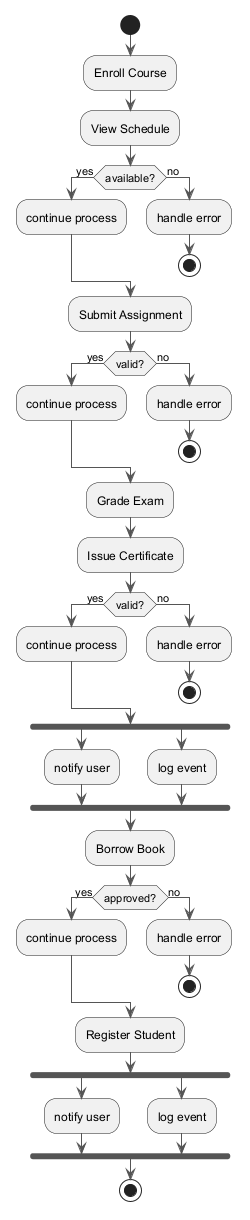

The diagram above was rendered by PlantUML. Its source (embedded in the PNG):
@startuml
skinparam ArrowColor #555555
start
:Enroll Course;
:View Schedule;
if (available?) then (yes)
:continue process;
else (no)
:handle error;
stop
endif
:Submit Assignment;
if (valid?) then (yes)
:continue process;
else (no)
:handle error;
stop
endif
:Grade Exam;
:Issue Certificate;
if (valid?) then (yes)
:continue process;
else (no)
:handle error;
stop
endif
fork
:notify user;
fork again
:log event;
end fork
:Borrow Book;
if (approved?) then (yes)
:continue process;
else (no)
:handle error;
stop
endif
:Register Student;
fork
:notify user;
fork again
:log event;
end fork
stop
@enduml